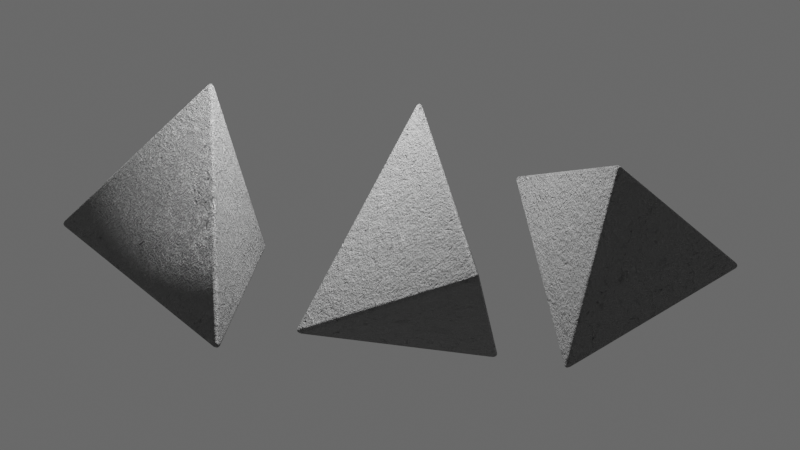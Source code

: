 # Source: concrete.blend  (saved by Blender 2.83.7; exported with 4.5.12 LTS)
import bpy
from mathutils import Matrix  # noqa: F401  (used for matrix-valued properties, if any)

bpy.ops.wm.read_factory_settings(use_empty=True)
scene = bpy.context.scene
scene.name = 'Scene'

# ---- collections
col_collection = bpy.data.collections.new('Collection'); scene.collection.children.link(col_collection)

# ---- materials (node trees are filled in below, after node groups)
mat_material_001 = bpy.data.materials.new('Material.001')

# ---- material node trees
mat_material_001.use_nodes = True; mat_material_001.node_tree.nodes.clear()
_N = mat_material_001.node_tree.nodes; _L = mat_material_001.node_tree.links
n0 = _N.new('ShaderNodeBsdfPrincipled'); n0.name = 'Principled BSDF'; n0.location = (636, 308)
n0.distribution = 'GGX'
n0.subsurface_method = 'BURLEY'
n0.inputs[3].default_value = 1.45
n0.inputs[27].default_value = (0.0, 0.0, 0.0, 1.0)
n0.inputs[28].default_value = 1.0
n1 = _N.new('ShaderNodeOutputMaterial'); n1.name = 'Material Output'; n1.location = (926, 308)
n2 = _N.new('ShaderNodeMix'); n2.name = 'Mix'; n2.location = (31, 291)
n2.data_type = 'RGBA'
n2.blend_type = 'DIFFERENCE'
n2.inputs[0].default_value = 0.488
n3 = _N.new('ShaderNodeTexNoise'); n3.name = 'Noise Texture'; n3.location = (-663, -106)
n3.inputs[2].default_value = 6.0
n3.inputs[3].default_value = 16.0
n3.inputs[8].default_value = 4.0
n4 = _N.new('ShaderNodeTexCoord'); n4.name = 'Texture Coordinate'; n4.location = (-1305, 41)
n5 = _N.new('ShaderNodeTexNoise'); n5.name = 'Musgrave Texture'; n5.location = (-691, 228)
n5.width = 150
n5.normalize = False
n5.inputs[3].default_value = 14.0
n5.inputs[4].default_value = 1.0
n6 = _N.new('ShaderNodeValToRGB'); n6.name = 'ColorRamp.001'; n6.location = (-387, 36)
while len(n6.color_ramp.elements) > 1: n6.color_ramp.elements.remove(n6.color_ramp.elements[-1])
n6.color_ramp.elements[0].position = 0.0; n6.color_ramp.elements[0].color = (0.0, 0.0, 0.0, 1.0)
_e = n6.color_ramp.elements.new(0.3727); _e.color = (1.0, 1.0, 1.0, 1.0)
n7 = _N.new('ShaderNodeMapping'); n7.name = 'Mapping'; n7.location = (-1080, 121)
n7.width = 240
n8 = _N.new('ShaderNodeValToRGB'); n8.name = 'ColorRamp'; n8.location = (255, 303)
while len(n8.color_ramp.elements) > 1: n8.color_ramp.elements.remove(n8.color_ramp.elements[-1])
n8.color_ramp.elements[0].position = 0.2591; n8.color_ramp.elements[0].color = (0.2094, 0.2094, 0.2094, 1.0)
_e = n8.color_ramp.elements.new(1.0); _e.color = (0.6111, 0.6111, 0.6111, 1.0)
n9 = _N.new('ShaderNodeBump'); n9.name = 'Bump'; n9.location = (355, -158)
n9.inputs[0].default_value = 0.8167
n9.inputs[1].default_value = 1.0
n9.inputs[2].default_value = 1.0
n10 = _N.new('ShaderNodeBump'); n10.name = 'Bump.001'; n10.location = (115, -182)
n10.inputs[0].default_value = 0.2917
n10.inputs[1].default_value = 1.0
n10.inputs[2].default_value = 1.0
n11 = _N.new('ShaderNodeMapping'); n11.name = 'Mapping.001'; n11.location = (-1103, -444)
n11.width = 240
n12 = _N.new('ShaderNodeTexVoronoi'); n12.name = 'Voronoi Texture'; n12.location = (-762, -478)
n12.feature = 'DISTANCE_TO_EDGE'
n12.inputs[2].default_value = 2.4
n13 = _N.new('ShaderNodeValToRGB'); n13.name = 'ColorRamp.002'; n13.location = (-357, -380)
while len(n13.color_ramp.elements) > 1: n13.color_ramp.elements.remove(n13.color_ramp.elements[-1])
n13.color_ramp.elements[0].position = 0.0; n13.color_ramp.elements[0].color = (0.0, 0.0, 0.0, 1.0)
_e = n13.color_ramp.elements.new(0.01364); _e.color = (1.0, 1.0, 1.0, 1.0)
n14 = _N.new('ShaderNodeMix'); n14.name = 'Mix.001'; n14.location = (-1327, -503)
n14.data_type = 'RGBA'
n14.inputs[0].default_value = 0.8083
n15 = _N.new('ShaderNodeTexCoord'); n15.name = 'Texture Coordinate.001'; n15.location = (-1839, -577)
n16 = _N.new('ShaderNodeTexNoise'); n16.name = 'Noise Texture.001'; n16.location = (-1574, -498)
n16.inputs[3].default_value = 16.0
_L.new(n0.outputs[0], n1.inputs[0])
_L.new(n8.outputs[0], n0.inputs[0])
_L.new(n7.outputs[0], n5.inputs[0])
_L.new(n4.outputs[3], n7.inputs[0])
_L.new(n5.outputs[0], n2.inputs[6])
_L.new(n7.outputs[0], n3.inputs[0])
_L.new(n2.outputs[2], n9.inputs[3])
_L.new(n3.outputs[0], n6.inputs[0])
_L.new(n2.outputs[2], n8.inputs[0])
_L.new(n9.outputs[0], n0.inputs[5])
_L.new(n6.outputs[0], n2.inputs[7])
_L.new(n10.outputs[0], n9.inputs[4])
_L.new(n12.outputs[0], n13.inputs[0])
_L.new(n11.outputs[0], n12.inputs[0])
_L.new(n13.outputs[0], n10.inputs[3])
_L.new(n15.outputs[3], n16.inputs[0])
_L.new(n16.outputs[1], n14.inputs[6])
_L.new(n14.outputs[2], n11.inputs[0])
_L.new(n15.outputs[3], n14.inputs[7])
n1.is_active_output = True

# ---- world
world_world = bpy.data.worlds.new('World'); scene.world = world_world
world_world.use_nodes = True; world_world.node_tree.nodes.clear()
_N = world_world.node_tree.nodes; _L = world_world.node_tree.links
n0 = _N.new('ShaderNodeOutputWorld'); n0.name = 'World Output'; n0.location = (300, 300)
n1 = _N.new('ShaderNodeBackground'); n1.name = 'Background'; n1.location = (10, 300)
n1.inputs[0].default_value = (0.1149, 0.1149, 0.1149, 1.0)
_L.new(n1.outputs[0], n0.inputs[0])
n0.is_active_output = True
world_world.color = (0.05088, 0.05088, 0.05088)
world_world.use_sun_shadow = False
world_world.sun_shadow_jitter_overblur = 0.0

# ---- cameras
cam_camera = bpy.data.cameras.new('Camera')
cam_camera.clip_end = 100.0
cam_camera.ortho_scale = 7.314

# ---- lights
light_light = bpy.data.lights.new('Light', 'POINT')
light_light.transmission_factor = 0.0
light_light.energy = 1000.0
light_light.shadow_soft_size = 0.1
light_light.shadow_maximum_resolution = 0.006
light_light.use_absolute_resolution = True

# ---- meshes
me_cone = bpy.data.meshes.new('Cone')
me_cone.from_pydata([(0.0, 1.0, -1.0), (0.866, -0.5, -1.0), (-0.866, -0.5, -1.0), (0.0, 0.0, 1.0)], [], [(0, 3, 1), (1, 3, 2), (2, 3, 0), (0, 1, 2)])
me_cone.polygons.foreach_set('use_smooth', [True] * 4)
_uv = me_cone.uv_layers.new(name='UVMap')
_uv.uv.foreach_set('vector', [0.25, 0.49, 0.25, 0.25, 0.4578, 0.13, 0.4578, 0.13, 0.25, 0.25, 0.04215, 0.13, 0.04215, 0.13, 0.25, 0.25, 0.25, 0.49, 0.75, 0.49, 0.9578, 0.13, 0.5422, 0.13])
me_cone.materials.append(mat_material_001)
me_cone.use_remesh_fix_poles = True
me_cone.use_remesh_preserve_attributes = False
me_cone.use_mirror_vertex_groups = False
me_cone.update()
me_cone_001 = bpy.data.meshes.new('Cone.001')
me_cone_001.from_pydata([(0.0, 1.0, -1.0), (0.866, -0.5, -1.0), (-0.866, -0.5, -1.0), (0.0, 0.0, 1.0)], [], [(0, 3, 1), (1, 3, 2), (2, 3, 0), (0, 1, 2)])
me_cone_001.polygons.foreach_set('use_smooth', [True] * 4)
_uv = me_cone_001.uv_layers.new(name='UVMap')
_uv.uv.foreach_set('vector', [0.25, 0.49, 0.25, 0.25, 0.4578, 0.13, 0.4578, 0.13, 0.25, 0.25, 0.04215, 0.13, 0.04215, 0.13, 0.25, 0.25, 0.25, 0.49, 0.75, 0.49, 0.9578, 0.13, 0.5422, 0.13])
me_cone_001.materials.append(mat_material_001)
me_cone_001.use_remesh_fix_poles = True
me_cone_001.use_remesh_preserve_attributes = False
me_cone_001.use_mirror_vertex_groups = False
me_cone_001.update()
me_cone_002 = bpy.data.meshes.new('Cone.002')
me_cone_002.from_pydata([(0.0, 1.0, -1.0), (0.866, -0.5, -1.0), (-0.866, -0.5, -1.0), (0.0, 0.0, 1.0)], [], [(0, 3, 1), (1, 3, 2), (2, 3, 0), (0, 1, 2)])
me_cone_002.polygons.foreach_set('use_smooth', [True] * 4)
_uv = me_cone_002.uv_layers.new(name='UVMap')
_uv.uv.foreach_set('vector', [0.25, 0.49, 0.25, 0.25, 0.4578, 0.13, 0.4578, 0.13, 0.25, 0.25, 0.04215, 0.13, 0.04215, 0.13, 0.25, 0.25, 0.25, 0.49, 0.75, 0.49, 0.9578, 0.13, 0.5422, 0.13])
me_cone_002.materials.append(mat_material_001)
me_cone_002.use_remesh_fix_poles = True
me_cone_002.use_remesh_preserve_attributes = False
me_cone_002.use_mirror_vertex_groups = False
me_cone_002.update()

# ---- objects
ob_light = bpy.data.objects.new('Light', light_light)
ob_camera = bpy.data.objects.new('Camera', cam_camera)
ob_cone = bpy.data.objects.new('Cone', me_cone)
ob_cone_001 = bpy.data.objects.new('Cone.001', me_cone_001)
ob_cone_002 = bpy.data.objects.new('Cone.002', me_cone_002)

# ---- transforms, parenting, visibility, modifiers, constraints
ob_light.location = (1.151, 1.074, 2.322)
ob_light.rotation_euler = (0.6503, 0.05522, 1.866)
ob_light.lock_rotations_4d = False
ob_light.empty_display_type = 'ARROWS'
ob_light.color = (0.0, 0.0, 0.0, 0.0)
ob_light.lineart.crease_threshold = 0.0
ob_camera.location = (2.984, 7.177, -3.874)
ob_camera.rotation_euler = (2.016, 0.006699, 2.772)
ob_camera.scale = (1.0, 1.0, 1.0)
ob_camera.lock_rotations_4d = False
ob_camera.empty_display_type = 'ARROWS'
ob_camera.color = (0.0, 0.0, 0.0, 0.0)
ob_camera.display_type = 'WIRE'
ob_camera.lineart.crease_threshold = 0.0
ob_cone.location = (0.0, 0.0, 0.0)
ob_cone.lineart.crease_threshold = 0.0
_m = ob_cone.modifiers.new('Bevel', 'BEVEL')
_m.width = 0.04
_m.width_pct = 0.04
_m.segments = 5
_m.limit_method = 'NONE'
ob_cone_001.location = (-1.416, -0.09599, 0.1708)
ob_cone_001.rotation_euler = (0.5949, 0.5291, -0.3842)
ob_cone_001.lineart.crease_threshold = 0.0
_m = ob_cone_001.modifiers.new('Bevel', 'BEVEL')
_m.width = 0.04
_m.width_pct = 0.04
_m.segments = 5
_m.limit_method = 'NONE'
ob_cone_002.location = (1.65, -0.2873, -0.6166)
ob_cone_002.rotation_euler = (-2.913, 0.4963, -0.9361)
ob_cone_002.lineart.crease_threshold = 0.0
_m = ob_cone_002.modifiers.new('Bevel', 'BEVEL')
_m.width = 0.04
_m.width_pct = 0.04
_m.segments = 5
_m.limit_method = 'NONE'

# ---- collection membership
col_collection.objects.link(ob_light)
col_collection.objects.link(ob_camera)
col_collection.objects.link(ob_cone)
col_collection.objects.link(ob_cone_001)
col_collection.objects.link(ob_cone_002)

# ---- scene / render settings (as saved in the file)
scene.camera = ob_camera
scene.frame_start = 1; scene.frame_end = 250; scene.frame_set(1)
scene.render.engine = 'CYCLES'
scene.cycles.use_denoising = False
scene.cycles.samples = 128
scene.cycles.sampling_pattern = 'TABULATED_SOBOL'
scene.cycles.use_adaptive_sampling = False
scene.cycles.use_light_tree = False
scene.view_settings.view_transform = 'Filmic'
bpy.context.view_layer.update()
